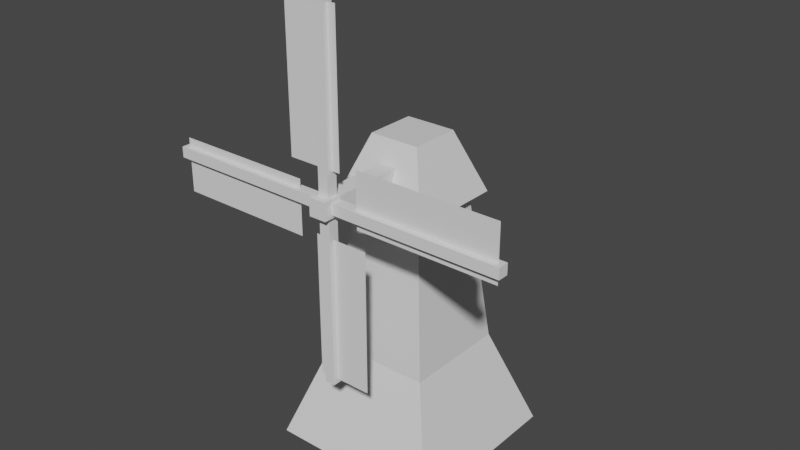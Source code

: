 # Source: windmill_untextured.blend  (saved by Blender 2.80.75; exported with 4.5.12 LTS)
import bpy
from mathutils import Matrix  # noqa: F401  (used for matrix-valued properties, if any)

bpy.ops.wm.read_factory_settings(use_empty=True)
scene = bpy.context.scene
scene.name = 'Scene'

# ---- collections
col_collection = bpy.data.collections.new('Collection'); scene.collection.children.link(col_collection)

# ---- materials (node trees are filled in below, after node groups)
mat_material = bpy.data.materials.new('Material')
mat_material.alpha_threshold = 0.0
mat_material.use_transparent_shadow = False
mat_material.line_color = (0.0, 0.0, 0.0, 1.0)

# ---- material node trees
mat_material.use_nodes = True; mat_material.node_tree.nodes.clear()
_N = mat_material.node_tree.nodes; _L = mat_material.node_tree.links
n0 = _N.new('ShaderNodeOutputMaterial'); n0.name = 'Material Output'; n0.location = (300, 300)
n1 = _N.new('ShaderNodeBsdfPrincipled'); n1.name = 'Principled BSDF'; n1.location = (10, 300)
n1.distribution = 'GGX'
n1.subsurface_method = 'BURLEY'
n1.inputs[2].default_value = 0.4
n1.inputs[3].default_value = 1.45
n1.inputs[27].default_value = (0.0, 0.0, 0.0, 1.0)
n1.inputs[28].default_value = 1.0
_L.new(n1.outputs[0], n0.inputs[0])
n0.is_active_output = True

# ---- world
world_world = bpy.data.worlds.new('World'); scene.world = world_world
world_world.use_nodes = True; world_world.node_tree.nodes.clear()
_N = world_world.node_tree.nodes; _L = world_world.node_tree.links
n0 = _N.new('ShaderNodeOutputWorld'); n0.name = 'World Output'; n0.location = (300, 300)
n1 = _N.new('ShaderNodeBackground'); n1.name = 'Background'; n1.location = (10, 300)
n1.inputs[0].default_value = (0.05088, 0.05088, 0.05088, 1.0)
_L.new(n1.outputs[0], n0.inputs[0])
n0.is_active_output = True
world_world.color = (0.05088, 0.05088, 0.05088)
world_world.use_sun_shadow = False
world_world.sun_shadow_jitter_overblur = 0.0

# ---- meshes
me_cube = bpy.data.meshes.new('Cube')
me_cube.from_pydata([(1.0, 1.0, 7.0), (2.413, 2.413, 0.0), (1.0, -1.0, 7.0), (2.413, -2.413, 0.0), (-1.0, 1.0, 7.0), (-2.413, 2.413, 0.0), (-1.0, -1.0, 7.0), (-2.413, -2.413, 0.0), (1.457, 1.457, 2.785), (-1.457, -1.457, 2.785), (1.457, -1.457, 2.785), (-1.457, 1.457, 2.785), (1.326, 1.326, 7.0), (1.326, -1.326, 7.0), (-1.326, 1.326, 7.0), (-1.326, -1.326, 7.0), (0.6947, 0.6947, 8.666), (0.6947, -0.6947, 8.666), (-0.6947, 0.6947, 8.666), (-0.6947, -0.6947, 8.666)], [], [(4, 6, 15, 14), (10, 2, 6, 9), (9, 6, 4, 11), (5, 1, 3, 7), (8, 0, 2, 10), (11, 4, 0, 8), (5, 11, 8, 1), (1, 8, 10, 3), (7, 9, 11, 5), (3, 10, 9, 7), (14, 15, 19, 18), (2, 0, 12, 13), (0, 4, 14, 12), (6, 2, 13, 15), (15, 13, 17, 19), (12, 14, 18, 16), (13, 12, 16, 17), (16, 18, 19, 17)])
_uv = me_cube.uv_layers.new(name='UVMap')
_uv.uv.foreach_set('vector', [0.625, 0.75, 0.625, 0.5, 0.625, 0.5, 0.625, 0.75, 0.4885, 0.25, 0.625, 0.25, 0.625, 0.5, 0.4885, 0.5, 0.4885, 0.5, 0.625, 0.5, 0.625, 0.75, 0.4885, 0.75, 0.375, 0.75, 0.625, 0.75, 0.625, 1.0, 0.375, 1.0, 0.2385, 0.5, 0.375, 0.5, 0.375, 0.75, 0.2385, 0.75, 0.7385, 0.5, 0.875, 0.5, 0.875, 0.75, 0.7385, 0.75, 0.625, 0.5, 0.7385, 0.5, 0.7385, 0.75, 0.625, 0.75, 0.125, 0.5, 0.2385, 0.5, 0.2385, 0.75, 0.125, 0.75, 0.375, 0.5, 0.4885, 0.5, 0.4885, 0.75, 0.375, 0.75, 0.375, 0.25, 0.4885, 0.25, 0.4885, 0.5, 0.375, 0.5, 0.625, 0.75, 0.625, 0.5, 0.625, 0.5, 0.625, 0.75, 0.375, 0.75, 0.375, 0.5, 0.375, 0.5, 0.375, 0.75, 0.875, 0.75, 0.875, 0.5, 0.875, 0.5, 0.875, 0.75, 0.625, 0.5, 0.625, 0.25, 0.625, 0.25, 0.625, 0.5, 0.625, 0.5, 0.625, 0.25, 0.625, 0.25, 0.625, 0.5, 0.875, 0.75, 0.875, 0.5, 0.875, 0.5, 0.875, 0.75, 0.375, 0.75, 0.375, 0.5, 0.375, 0.5, 0.375, 0.75, 0.375, 0.0, 0.625, 0.0, 0.625, 0.25, 0.375, 0.25])
me_cube.materials.append(mat_material)
me_cube.use_remesh_preserve_volume = False
me_cube.use_remesh_preserve_attributes = False
me_cube.use_mirror_vertex_groups = False
me_cube.update()
me_cube_001 = bpy.data.meshes.new('Cube.001')
me_cube_001.from_pydata([(-0.2375, -3.357, -0.2375), (-0.2375, -3.357, 0.2375), (-0.2375, 0.2375, -0.2375), (-0.2375, 0.2375, 0.2375), (0.2375, -3.357, -0.2375), (0.2375, -3.357, 0.2375), (0.2375, 0.2375, -0.2375), (0.2375, 0.2375, 0.2375), (-0.1434, -3.14, -0.0646), (-0.1434, -2.853, -0.0646), (-0.1434, -3.14, -4.802), (-0.1434, -2.853, -4.802), (0.1434, -3.14, -0.0646), (0.1434, -2.853, -0.0646), (0.1434, -3.14, -4.802), (0.1434, -2.853, -4.802), (-0.3763, -2.998, -4.684), (1.095, -2.998, -4.684), (-0.3763, -2.998, -0.8602), (1.095, -2.998, -0.8602), (-0.0646, -3.14, 0.1434), (-0.0646, -2.853, 0.1434), (-4.802, -3.14, 0.1434), (-4.802, -2.853, 0.1434), (-0.0646, -3.14, -0.1434), (-0.0646, -2.853, -0.1434), (-4.802, -3.14, -0.1434), (-4.802, -2.853, -0.1434), (-4.684, -2.998, 0.3763), (-4.684, -2.998, -1.095), (-0.8602, -2.998, 0.3763), (-0.8602, -2.998, -1.095), (0.1434, -3.14, 0.0646), (0.1434, -2.853, 0.0646), (0.1434, -3.14, 4.802), (0.1434, -2.853, 4.802), (-0.1434, -3.14, 0.0646), (-0.1434, -2.853, 0.0646), (-0.1434, -3.14, 4.802), (-0.1434, -2.853, 4.802), (0.3763, -2.998, 4.684), (-1.095, -2.998, 4.684), (0.3763, -2.998, 0.8602), (-1.095, -2.998, 0.8602), (0.0646, -3.14, -0.1434), (0.0646, -2.853, -0.1434), (4.802, -3.14, -0.1434), (4.802, -2.853, -0.1434), (0.0646, -3.14, 0.1434), (0.0646, -2.853, 0.1434), (4.802, -3.14, 0.1434), (4.802, -2.853, 0.1434), (4.684, -2.998, -0.3763), (4.684, -2.998, 1.095), (0.8602, -2.998, -0.3763), (0.8602, -2.998, 1.095)], [], [(0, 1, 3, 2), (2, 3, 7, 6), (6, 7, 5, 4), (4, 5, 1, 0), (2, 6, 4, 0), (7, 3, 1, 5), (8, 9, 11, 10), (10, 11, 15, 14), (14, 15, 13, 12), (12, 13, 9, 8), (10, 14, 12, 8), (15, 11, 9, 13), (16, 17, 19, 18), (20, 21, 23, 22), (22, 23, 27, 26), (26, 27, 25, 24), (24, 25, 21, 20), (22, 26, 24, 20), (27, 23, 21, 25), (28, 29, 31, 30), (32, 33, 35, 34), (34, 35, 39, 38), (38, 39, 37, 36), (36, 37, 33, 32), (34, 38, 36, 32), (39, 35, 33, 37), (40, 41, 43, 42), (44, 45, 47, 46), (46, 47, 51, 50), (50, 51, 49, 48), (48, 49, 45, 44), (46, 50, 48, 44), (51, 47, 45, 49), (52, 53, 55, 54)])
_uv = me_cube_001.uv_layers.new(name='UVMap')
_uv.uv.foreach_set('vector', [0.375, 0.0, 0.625, 0.0, 0.625, 0.25, 0.375, 0.25, 0.375, 0.25, 0.625, 0.25, 0.625, 0.5, 0.375, 0.5, 0.375, 0.5, 0.625, 0.5, 0.625, 0.75, 0.375, 0.75, 0.375, 0.75, 0.625, 0.75, 0.625, 1.0, 0.375, 1.0, 0.125, 0.5, 0.375, 0.5, 0.375, 0.75, 0.125, 0.75, 0.625, 0.5, 0.875, 0.5, 0.875, 0.75, 0.625, 0.75, 0.375, 0.0, 0.625, 0.0, 0.625, 0.25, 0.375, 0.25, 0.375, 0.25, 0.625, 0.25, 0.625, 0.5, 0.375, 0.5, 0.375, 0.5, 0.625, 0.5, 0.625, 0.75, 0.375, 0.75, 0.375, 0.75, 0.625, 0.75, 0.625, 1.0, 0.375, 1.0, 0.125, 0.5, 0.375, 0.5, 0.375, 0.75, 0.125, 0.75, 0.625, 0.5, 0.875, 0.5, 0.875, 0.75, 0.625, 0.75, 0.0, 0.0, 1.0, 0.0, 1.0, 1.0, 0.0, 1.0, 0.375, 0.0, 0.625, 0.0, 0.625, 0.25, 0.375, 0.25, 0.375, 0.25, 0.625, 0.25, 0.625, 0.5, 0.375, 0.5, 0.375, 0.5, 0.625, 0.5, 0.625, 0.75, 0.375, 0.75, 0.375, 0.75, 0.625, 0.75, 0.625, 1.0, 0.375, 1.0, 0.125, 0.5, 0.375, 0.5, 0.375, 0.75, 0.125, 0.75, 0.625, 0.5, 0.875, 0.5, 0.875, 0.75, 0.625, 0.75, 0.0, 0.0, 1.0, 0.0, 1.0, 1.0, 0.0, 1.0, 0.375, 0.0, 0.625, 0.0, 0.625, 0.25, 0.375, 0.25, 0.375, 0.25, 0.625, 0.25, 0.625, 0.5, 0.375, 0.5, 0.375, 0.5, 0.625, 0.5, 0.625, 0.75, 0.375, 0.75, 0.375, 0.75, 0.625, 0.75, 0.625, 1.0, 0.375, 1.0, 0.125, 0.5, 0.375, 0.5, 0.375, 0.75, 0.125, 0.75, 0.625, 0.5, 0.875, 0.5, 0.875, 0.75, 0.625, 0.75, 0.0, 0.0, 1.0, 0.0, 1.0, 1.0, 0.0, 1.0, 0.375, 0.0, 0.625, 0.0, 0.625, 0.25, 0.375, 0.25, 0.375, 0.25, 0.625, 0.25, 0.625, 0.5, 0.375, 0.5, 0.375, 0.5, 0.625, 0.5, 0.625, 0.75, 0.375, 0.75, 0.375, 0.75, 0.625, 0.75, 0.625, 1.0, 0.375, 1.0, 0.125, 0.5, 0.375, 0.5, 0.375, 0.75, 0.125, 0.75, 0.625, 0.5, 0.875, 0.5, 0.875, 0.75, 0.625, 0.75, 0.0, 0.0, 1.0, 0.0, 1.0, 1.0, 0.0, 1.0])
me_cube_001.use_remesh_preserve_volume = False
me_cube_001.use_remesh_preserve_attributes = False
me_cube_001.use_mirror_vertex_groups = False
me_cube_001.update()

# ---- objects
ob_windmill = bpy.data.objects.new('Windmill', me_cube)
ob_windblade = bpy.data.objects.new('Windblade', me_cube_001)

# ---- transforms, parenting, visibility, modifiers, constraints
ob_windmill.location = (0.0, 0.0, 0.0)
ob_windmill.lock_rotations_4d = False
ob_windmill.empty_display_type = 'ARROWS'
ob_windmill.lineart.crease_threshold = 0.0
ob_windblade.location = (0.0, 0.0, 7.839)
ob_windblade.lineart.crease_threshold = 0.0

# ---- collection membership
col_collection.objects.link(ob_windmill)
col_collection.objects.link(ob_windblade)

# ---- scene / render settings (as saved in the file)
scene.frame_start = 1; scene.frame_end = 250; scene.frame_set(1)
scene.render.engine = 'BLENDER_EEVEE_NEXT'
scene.cycles.use_denoising = False
scene.cycles.samples = 128
scene.cycles.sampling_pattern = 'TABULATED_SOBOL'
scene.cycles.use_adaptive_sampling = False
scene.cycles.use_light_tree = False
scene.view_settings.view_transform = 'Filmic'
bpy.context.view_layer.update()

# ---- added for rendering (the .blend has no active camera and no usable light): camera, sun
cam_auto = bpy.data.cameras.new('AutoCamera')
cam_auto.lens = 50.0
cam_auto.sensor_width = 36.0
cam_auto.clip_end = 1000.0
ob_auto_camera = bpy.data.objects.new('AutoCamera', cam_auto)
scene.collection.objects.link(ob_auto_camera)
ob_auto_camera.location = (15.6283, -19.2256, 18.823)
ob_auto_camera.rotation_euler = (1.09748, -7.21219e-08, 0.694738)
scene.camera = ob_auto_camera
light_auto_sun = bpy.data.lights.new('AutoSun', 'SUN')
light_auto_sun.energy = 3.0
light_auto_sun.angle = 0.0523599
ob_auto_sun = bpy.data.objects.new('AutoSun', light_auto_sun)
scene.collection.objects.link(ob_auto_sun)
ob_auto_sun.rotation_euler = (0.872665, 0.174533, 0.523599)
bpy.context.view_layer.update()
